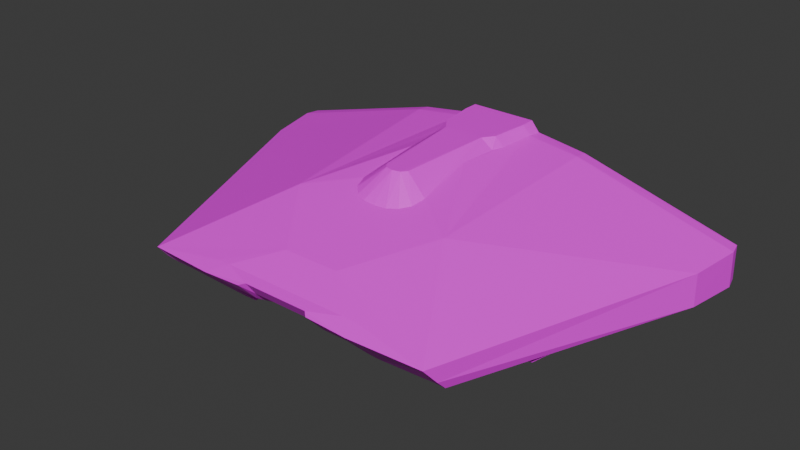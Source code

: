 # Source: Sidewinder_01.blend  (saved by Blender 5.2.44; exported with 4.5.12 LTS)
import bpy
from mathutils import Matrix  # noqa: F401  (used for matrix-valued properties, if any)

bpy.ops.wm.read_factory_settings(use_empty=True)
scene = bpy.context.scene
scene.name = 'Scene'

# ---- images (referenced by path relative to the original .blend; pixels are not part of the script)
import os
ASSET_DIR = os.environ.get("B2B_ASSET_DIR", "")  # directory of the original .blend (textures are referenced by path, not embedded)
HERE = os.path.dirname(os.path.abspath(__file__))  # packed textures are extracted next to this script under _unpacked/

def load_image(name, relpath, width, height, colorspace="sRGB"):
    """Load a texture the original file referenced (path relative to the .blend, or extracted next to this script)."""
    p = next((c for c in (os.path.join(HERE, relpath), os.path.join(ASSET_DIR, relpath)) if relpath and os.path.exists(c)), "")
    if p:
        img = bpy.data.images.load(p, check_existing=True)
        img.name = name
    else:  # same state as the original file: an image datablock whose file is absent (Cycles renders it pink)
        img = bpy.data.images.new(name, width, height)
        img.source = "FILE"
        img.filepath = "//" + (relpath or name)
    img.colorspace_settings.name = colorspace
    return img
img_sidewinder_uv_texture_v1_5_png = load_image('Sidewinder_UV_Texture_V1_5.png', 'Sidewinder_UV_Texture_V1_5.png', 1024, 1024, 'sRGB')

# ---- materials (node trees are filled in below, after node groups)
mat_material_001 = bpy.data.materials.new('Material.001')

# ---- material node trees
mat_material_001.use_nodes = True; mat_material_001.node_tree.nodes.clear()
_N = mat_material_001.node_tree.nodes; _L = mat_material_001.node_tree.links
n0 = _N.new('ShaderNodeBsdfPrincipled'); n0.name = 'Principled BSDF'; n0.location = (-200, 100)
n0.inputs[10].default_value = 0.005
n1 = _N.new('ShaderNodeOutputMaterial'); n1.name = 'Material Output'; n1.location = (200, 100)
n2 = _N.new('ShaderNodeTexImage'); n2.name = 'Image Texture'; n2.location = (-506, 81)
n2.image = img_sidewinder_uv_texture_v1_5_png
n2.interpolation = 'Closest'
_L.new(n0.outputs[0], n1.inputs[0])
_L.new(n2.outputs[0], n0.inputs[0])
_L.new(n2.outputs[1], n0.inputs[4])
n1.is_active_output = True

# ---- world
world_world = bpy.data.worlds.new('World'); scene.world = world_world
world_world.use_nodes = True; world_world.node_tree.nodes.clear()
_N = world_world.node_tree.nodes; _L = world_world.node_tree.links
n0 = _N.new('ShaderNodeOutputWorld'); n0.name = 'World Output'; n0.location = (300, 300)
n1 = _N.new('ShaderNodeBackground'); n1.name = 'Background'; n1.location = (10, 300)
n1.inputs[0].default_value = (0.05088, 0.05088, 0.05088, 1.0)
_L.new(n1.outputs[0], n0.inputs[0])
n0.is_active_output = True
world_world.color = (0.05088, 0.05088, 0.05088)
world_world.sun_shadow_jitter_overblur = 0.0

# ---- meshes
me_geo_hull = bpy.data.meshes.new('GEO_Hull')
me_geo_hull.from_pydata([(1.183, -4.718, 0.6601), (1.409, -6.506, 0.01022), (1.613, -6.686, -0.05755), (3.309, -6.668, -0.1615), (6.278, -6.389, -0.2876), (10.22, 3.932, 0.06749), (10.57, 6.005, 0.18), (10.08, 6.56, -0.1009), (3.9, 6.587, 1.968), (1.75, 6.587, 2.275), (1.398, 6.587, 2.7), (1.403, 5.964, 2.7), (1.201, 4.394, 2.674), (0.8553, 3.919, 2.671), (0.5115, -0.0889, 2.551), (0.3317, -0.3065, 2.551), (0.0, -0.3815, 2.551), (6.423, -5.828, -0.9471), (2.688, -5.863, -0.9488), (1.613, -5.863, -0.9488), (1.378, -6.107, -0.5618), (3.425, -1.702, 1.447), (2.695, -6.069, 0.113), (3.309, -6.042, 0.07529), (1.378, -5.058, -0.8584), (1.378, -3.242, -1.949), (1.396, -4.347, -1.786), (3.903, 6.005, 2.029), (1.713, 6.005, 2.316), (1.249, 2.288, 2.283), (1.393, 3.901, 2.298), (1.548, 4.399, 2.286), (1.453, -0.2875, 1.802), (1.311, -0.8414, 1.663), (0.9663, -1.164, 1.582), (0.5206, -1.362, 1.531), (0.0, -1.396, 1.524), (6.423, -5.403, -1.38), (10.25, 3.911, -1.268), (10.6, 6.026, -1.268), (8.395, 6.026, -2.005), (3.973, 6.026, -2.437), (10.1, 6.563, -0.9422), (8.297, 6.563, -1.513), (3.972, 6.561, -2.361), (1.378, 0.1622, -2.305), (1.617, -4.374, -1.942), (5.094, -4.878, -1.871), (5.759, -5.327, -1.445), (5.759, -1.754, -1.445), (7.923, -1.752, -1.338), (5.094, -1.716, -2.232), (7.253, -1.716, -1.974), (8.396, 3.81, -1.974), (3.237, -4.931, -1.91), (2.734, -4.908, -1.91), (2.688, -4.851, -1.669), (2.74, -4.374, -1.942), (10.44, 6.561, 0.18), (10.47, 6.561, -1.207), (4.574, 6.585, 1.312), (8.373, 6.561, -1.872), (10.08, 6.227, -0.1009), (4.331, 6.562, -1.954), (10.1, 6.229, -0.9422), (8.297, 6.229, -1.513), (4.574, 6.251, 1.312), (4.331, 6.229, -1.954), (3.907, 6.585, 1.567), (3.751, 6.565, -1.747), (1.377, 6.585, 1.766), (3.907, 6.371, 1.567), (3.751, 6.351, -1.747), (4.746, 6.219, -0.7093), (4.746, 6.219, 0.2929), (4.746, 6.824, -0.7093), (4.746, 6.824, 0.2929), (6.984, 6.219, -0.7093), (6.984, 6.219, 0.2929), (6.984, 6.824, -0.7093), (6.984, 6.824, 0.2929), (5.865, 6.824, -0.9181), (5.865, 6.824, 0.5017), (5.865, 6.219, -0.9181), (5.865, 6.219, 0.5017), (-1.183, -4.718, 0.6601), (-1.409, -6.506, 0.01022), (-1.613, -6.686, -0.05755), (-3.309, -6.668, -0.1615), (-6.278, -6.389, -0.2876), (-10.22, 3.932, 0.06749), (-10.57, 6.005, 0.18), (-10.08, 6.56, -0.1009), (-3.9, 6.587, 1.968), (-1.75, 6.587, 2.275), (-1.398, 6.587, 2.7), (-1.403, 5.964, 2.7), (-1.201, 4.394, 2.674), (-0.8553, 3.919, 2.671), (-0.5115, -0.0889, 2.551), (-0.3317, -0.3065, 2.551), (-6.423, -5.828, -0.9471), (-2.688, -5.863, -0.9488), (-1.613, -5.863, -0.9488), (-1.378, -6.107, -0.5618), (-3.425, -1.702, 1.447), (-2.695, -6.069, 0.113), (-3.309, -6.042, 0.07529), (-1.378, -5.058, -0.8584), (-1.378, -3.242, -1.949), (-1.396, -4.347, -1.786), (-3.903, 6.005, 2.029), (-1.713, 6.005, 2.316), (-1.249, 2.288, 2.283), (-1.393, 3.901, 2.298), (-1.548, 4.399, 2.286), (-1.453, -0.2875, 1.802), (-1.311, -0.8414, 1.663), (-0.9663, -1.164, 1.582), (-0.5206, -1.362, 1.531), (-6.423, -5.403, -1.38), (-10.25, 3.911, -1.268), (-10.6, 6.026, -1.268), (-8.395, 6.026, -2.005), (-3.973, 6.026, -2.437), (-10.1, 6.563, -0.9422), (-8.297, 6.563, -1.513), (-3.972, 6.561, -2.361), (-1.378, 0.1622, -2.305), (-1.617, -4.374, -1.942), (-5.094, -4.878, -1.871), (-5.759, -5.327, -1.445), (-5.759, -1.754, -1.445), (-7.923, -1.752, -1.338), (-5.094, -1.716, -2.232), (-7.253, -1.716, -1.974), (-8.396, 3.81, -1.974), (-3.237, -4.931, -1.91), (-2.734, -4.908, -1.91), (-2.688, -4.851, -1.669), (-2.74, -4.374, -1.942), (-10.44, 6.561, 0.18), (-10.47, 6.561, -1.207), (-4.574, 6.585, 1.312), (-8.373, 6.561, -1.872), (-10.08, 6.227, -0.1009), (-4.331, 6.562, -1.954), (-10.1, 6.229, -0.9422), (-8.297, 6.229, -1.513), (-4.574, 6.251, 1.312), (-4.331, 6.229, -1.954), (-3.907, 6.585, 1.567), (-3.751, 6.565, -1.747), (-1.377, 6.585, 1.766), (-3.907, 6.371, 1.567), (-3.751, 6.351, -1.747), (-1.377, 6.371, 1.766), (-4.746, 6.219, -0.7093), (-4.746, 6.219, 0.2929), (-4.746, 6.824, -0.7093), (-4.746, 6.824, 0.2929), (-6.984, 6.219, -0.7093), (-6.984, 6.219, 0.2929), (-6.984, 6.824, -0.7093), (-6.984, 6.824, 0.2929), (-5.865, 6.824, -0.9181), (-5.865, 6.824, 0.5017), (-5.865, 6.219, -0.9181), (-5.865, 6.219, 0.5017)], [], [(159, 165, 163, 164, 166, 160), (129, 110, 104, 103), (20, 2, 1), (2, 20, 19), (131, 130, 137, 88, 89, 101, 120), (3, 2, 19, 18, 55, 54), (105, 89, 88, 107, 106, 85), (153, 70, 68, 71, 156), (20, 24, 25, 26), (90, 105, 111), (58, 8, 27, 6), (9, 28, 27, 8), (9, 10, 11, 28), (154, 156, 71, 72, 155), (109, 25, 24, 108), (94, 95, 10, 9, 70, 153), (12, 31, 28, 11), (12, 13, 30), (12, 30, 31), (46, 19, 20, 26), (16, 36, 35, 15), (34, 15, 35), (15, 34, 33, 14), (32, 14, 33), (23, 3, 4, 21, 0, 22), (37, 50, 38, 17), (5, 4, 17, 38), (58, 6, 39, 59), (40, 61, 59, 39), (41, 44, 61, 40), (20, 104, 108, 24), (45, 46, 25), (26, 25, 46), (55, 18, 56), (56, 57, 55), (47, 51, 49, 48), (37, 48, 49, 50), (50, 49, 51, 52), (50, 53, 38), (38, 53, 40, 39), (6, 5, 38, 39), (124, 134, 135, 136, 123), (99, 100, 16, 15, 14, 13, 12, 11, 10, 95, 96, 97, 98), (18, 19, 46, 57, 56), (17, 4, 3, 54, 47, 48, 37), (43, 65, 64, 42), (141, 93, 143, 92, 125, 142), (66, 62, 64, 65, 67), (7, 62, 66, 60), (63, 67, 65, 43), (42, 64, 62, 7), (60, 66, 67, 63), (144, 142, 125, 126, 146, 143, 93, 94, 153, 151, 152, 69, 68, 70, 9, 8, 60, 63, 43, 42, 59, 61, 44, 127), (21, 4, 5), (72, 69, 152, 155), (69, 72, 71, 68), (1, 86, 104, 20), (73, 74, 76, 75), (79, 80, 78, 77), (81, 79, 77, 83), (82, 76, 74, 84), (80, 82, 84, 78), (75, 81, 83, 73), (104, 86, 87), (87, 103, 104), (113, 116, 99, 98, 114), (87, 88, 137, 138, 102, 103), (111, 105, 113, 114, 115, 112), (104, 110, 109, 108), (141, 91, 111, 93), (94, 93, 111, 112), (94, 112, 96, 95), (97, 96, 112, 115), (97, 114, 98), (97, 115, 114), (0, 21, 29, 32, 33, 34, 35, 36, 119, 118, 117, 116, 113, 105, 85), (27, 28, 31, 30, 29, 21), (16, 100, 119, 36), (118, 119, 100), (100, 99, 117, 118), (116, 117, 99), (14, 32, 29, 30, 13), (120, 101, 121, 133), (90, 121, 101, 89), (141, 142, 122, 91), (123, 122, 142, 144), (124, 123, 144, 127), (128, 109, 129), (110, 129, 109), (138, 139, 102), (139, 138, 140), (130, 131, 132, 134), (120, 133, 132, 131), (133, 135, 134, 132), (136, 133, 121), (121, 122, 123, 136), (91, 122, 121, 90), (7, 60, 8, 58, 59, 42), (2, 3, 23, 22, 0, 85, 106, 107, 88, 87, 86, 1), (102, 139, 140, 129, 103), (126, 125, 147, 148), (149, 150, 148, 147, 145), (92, 143, 149, 145), (146, 126, 148, 150), (125, 92, 145, 147), (143, 146, 150, 149), (41, 40, 53, 52, 51), (151, 153, 156, 154), (152, 151, 154, 155), (157, 159, 160, 158), (75, 76, 82, 80, 79, 81), (163, 161, 162, 164), (165, 167, 161, 163), (166, 168, 158, 160), (164, 162, 168, 166), (159, 157, 167, 165), (44, 41, 124, 127), (111, 91, 90), (90, 89, 105), (5, 6, 27), (27, 21, 5), (136, 135, 133), (50, 52, 53), (128, 129, 140), (140, 138, 137), (137, 130, 140), (130, 134, 140), (134, 124, 128), (41, 51, 45), (51, 47, 57), (47, 54, 57), (54, 55, 57), (57, 46, 45), (25, 109, 128), (128, 140, 134), (51, 57, 45), (45, 25, 128), (41, 45, 128, 124)])
_k = set([(1, 2), (1, 86), (2, 3), (3, 4), (4, 5), (5, 6), (6, 58), (8, 9), (8, 58), (9, 10), (10, 95), (86, 87), (87, 88), (88, 89), (89, 90), (90, 91), (91, 141), (93, 94), (93, 141), (94, 95), (146, 150)])
me_geo_hull.attributes.new('sharp_edge', 'BOOLEAN', 'EDGE').data.foreach_set('value', [ (min(e.vertices), max(e.vertices)) in _k for e in me_geo_hull.edges])
_uv = me_geo_hull.uv_layers.new(name='UVMap')
_uv.uv.foreach_set('vector', [0.08697, 0.6389, 0.09293, 0.6708, 0.08697, 0.7028, 0.05835, 0.7028, 0.05239, 0.6708, 0.05835, 0.6389, 0.7173, 0.2502, 0.7179, 0.2567, 0.7738, 0.2655, 0.7622, 0.2561, 0.7726, 0.3471, 0.7958, 0.3515, 0.7932, 0.3445, 0.7958, 0.3515, 0.7726, 0.3471, 0.7611, 0.3567, 0.7481, 0.1382, 0.7311, 0.1584, 0.7323, 0.2066, 0.7997, 0.212, 0.7945, 0.1254, 0.7698, 0.12, 0.7524, 0.1191, 0.7992, 0.4014, 0.7958, 0.3515, 0.7611, 0.3567, 0.7647, 0.3871, 0.7306, 0.3946, 0.7313, 0.4066, 0.2416, 0.2202, 0.3844, 0.1365, 0.3917, 0.2227, 0.3723, 0.2229, 0.3727, 0.2407, 0.3308, 0.2845, 0.8118, 0.1536, 0.8119, 0.07488, 0.8107, 0.002436, 0.8046, 0.002538, 0.8057, 0.1535, 0.7726, 0.3471, 0.7425, 0.3425, 0.6844, 0.3518, 0.717, 0.3564, 0.09054, 0.01396, 0.2416, 0.2202, 0.02213, 0.2012, 0.01487, 0.6311, 0.005633, 0.4369, 0.02238, 0.4359, 0.03107, 0.634, 0.002947, 0.3747, 0.01973, 0.3726, 0.02238, 0.4359, 0.005633, 0.4369, 0.002947, 0.3747, 0.002436, 0.3588, 0.02024, 0.3585, 0.01973, 0.3726, 0.4912, 0.8395, 0.4969, 0.7672, 0.4912, 0.6163, 0.3965, 0.6208, 0.3965, 0.835, 0.6869, 0.2611, 0.6844, 0.3518, 0.7425, 0.3425, 0.742, 0.2701, 0.9492, 0.3516, 0.9613, 0.3415, 0.9613, 0.2617, 0.9492, 0.2516, 0.9347, 0.2622, 0.9347, 0.3409, 0.06412, 0.3523, 0.06544, 0.3668, 0.01973, 0.3726, 0.02024, 0.3585, 0.06412, 0.3523, 0.0776, 0.3432, 0.07945, 0.3618, 0.06412, 0.3523, 0.07945, 0.3618, 0.06544, 0.3668, 0.7163, 0.363, 0.7611, 0.3567, 0.7726, 0.3471, 0.717, 0.3564, 0.1942, 0.3184, 0.232, 0.3185, 0.2309, 0.3335, 0.1924, 0.3267, 0.2249, 0.3464, 0.1924, 0.3267, 0.2309, 0.3335, 0.1924, 0.3267, 0.2249, 0.3464, 0.2154, 0.3566, 0.187, 0.3314, 0.1992, 0.3612, 0.187, 0.3314, 0.2154, 0.3566, 0.3721, 0.4144, 0.3915, 0.4146, 0.384, 0.5007, 0.2414, 0.4168, 0.3309, 0.3527, 0.3726, 0.3966, 0.8643, 0.6328, 0.864, 0.7455, 0.8636, 0.9204, 0.8776, 0.6217, 0.9018, 0.9212, 0.8968, 0.6056, 0.8776, 0.6217, 0.8636, 0.9204, 0.9044, 0.9976, 0.9044, 0.9812, 0.863, 0.9816, 0.8648, 0.9973, 0.4151, 0.545, 0.3994, 0.5446, 0.3965, 0.6078, 0.4121, 0.6115, 0.4176, 0.4184, 0.4023, 0.4183, 0.3994, 0.5446, 0.4151, 0.545, 0.7726, 0.3471, 0.7738, 0.2655, 0.742, 0.2701, 0.7425, 0.3425, 0.5874, 0.3427, 0.7163, 0.363, 0.6844, 0.3518, 0.717, 0.3564, 0.6844, 0.3518, 0.7163, 0.363, 0.7306, 0.3946, 0.7647, 0.3871, 0.7317, 0.3887, 0.7317, 0.3887, 0.717, 0.3924, 0.7306, 0.3946, 0.7301, 0.4549, 0.6402, 0.4562, 0.6445, 0.4862, 0.7471, 0.4751, 0.7513, 0.4943, 0.7471, 0.4751, 0.6445, 0.4862, 0.651, 0.5484, 0.006742, 0.6389, 0.002436, 0.7006, 0.02254, 0.7221, 0.02254, 0.66, 0.6402, 0.5455, 0.4784, 0.5471, 0.4737, 0.6042, 0.4737, 0.6042, 0.4784, 0.5471, 0.4151, 0.545, 0.4121, 0.6115, 0.9044, 0.9812, 0.9018, 0.9212, 0.8636, 0.9204, 0.863, 0.9816, 0.4182, 0.1958, 0.641, 0.1567, 0.639, 0.09409, 0.4786, 0.06664, 0.4154, 0.06897, 0.1871, 0.3054, 0.1925, 0.3101, 0.1942, 0.3184, 0.1924, 0.3267, 0.187, 0.3314, 0.0776, 0.3432, 0.06412, 0.3523, 0.02024, 0.3585, 0.002436, 0.3588, 0.002436, 0.2786, 0.02018, 0.2788, 0.06426, 0.2849, 0.07797, 0.294, 0.7647, 0.3871, 0.7611, 0.3567, 0.7163, 0.363, 0.717, 0.3924, 0.7317, 0.3887, 0.7687, 0.4934, 0.7934, 0.4882, 0.7992, 0.4014, 0.7313, 0.4066, 0.7301, 0.4549, 0.7471, 0.4751, 0.7513, 0.4943, 0.9758, 0.5692, 0.9663, 0.5692, 0.9663, 0.6232, 0.9758, 0.6232, 0.8894, 0.5996, 0.9404, 0.413, 0.9217, 0.4322, 0.8813, 0.5894, 0.8573, 0.5901, 0.8497, 0.6007, 0.6444, 0.6163, 0.673, 0.7761, 0.6969, 0.7785, 0.717, 0.7283, 0.738, 0.6163, 0.9757, 0.6473, 0.9662, 0.6473, 0.9669, 0.8096, 0.9764, 0.8096, 0.9758, 0.4552, 0.9662, 0.4552, 0.9663, 0.5692, 0.9758, 0.5692, 0.9758, 0.6232, 0.9663, 0.6232, 0.9662, 0.6473, 0.9757, 0.6473, 0.9764, 0.8096, 0.9669, 0.8096, 0.9662, 0.9031, 0.9758, 0.9031, 0.8307, 0.5407, 0.8497, 0.6007, 0.8573, 0.5901, 0.841, 0.5385, 0.8284, 0.4253, 0.9217, 0.4322, 0.9404, 0.413, 0.9492, 0.3516, 0.9347, 0.3409, 0.929, 0.4131, 0.8343, 0.4087, 0.8343, 0.1945, 0.929, 0.19, 0.9347, 0.2622, 0.9492, 0.2516, 0.9404, 0.1902, 0.9217, 0.1709, 0.8284, 0.1779, 0.841, 0.06464, 0.8573, 0.01308, 0.8497, 0.002436, 0.8307, 0.06247, 0.8168, 0.1881, 0.8168, 0.415, 0.2414, 0.4168, 0.384, 0.5007, 0.09064, 0.6225, 0.8046, 0.535, 0.8107, 0.535, 0.811, 0.3208, 0.8049, 0.3207, 0.8107, 0.535, 0.8046, 0.535, 0.805, 0.6297, 0.8111, 0.6297, 0.7932, 0.3445, 0.7933, 0.2678, 0.7738, 0.2655, 0.7726, 0.3471, 0.5239, 0.645, 0.5239, 0.6163, 0.5412, 0.6163, 0.5412, 0.645, 0.5412, 0.71, 0.5412, 0.7386, 0.5239, 0.7386, 0.5239, 0.71, 0.5412, 0.6775, 0.5412, 0.71, 0.5239, 0.71, 0.5239, 0.6775, 0.5412, 0.7711, 0.5412, 0.8036, 0.5239, 0.8036, 0.5239, 0.7711, 0.5412, 0.7386, 0.5412, 0.7711, 0.5239, 0.7711, 0.5239, 0.7386, 0.5412, 0.645, 0.5412, 0.6775, 0.5239, 0.6775, 0.5239, 0.645, 0.7738, 0.2655, 0.7933, 0.2678, 0.7959, 0.2612, 0.7959, 0.2612, 0.7622, 0.2561, 0.7738, 0.2655, 0.1256, 0.2811, 0.1993, 0.2757, 0.1871, 0.3054, 0.07797, 0.294, 0.07968, 0.2753, 0.7959, 0.2612, 0.7997, 0.212, 0.7323, 0.2066, 0.7316, 0.2186, 0.7656, 0.2261, 0.7622, 0.2561, 0.02213, 0.2012, 0.2416, 0.2202, 0.1256, 0.2811, 0.07968, 0.2753, 0.06556, 0.2703, 0.01964, 0.2647, 0.7738, 0.2655, 0.7179, 0.2567, 0.6869, 0.2611, 0.742, 0.2701, 0.01452, 0.005335, 0.03077, 0.002436, 0.02213, 0.2012, 0.005317, 0.2002, 0.002843, 0.2627, 0.005317, 0.2002, 0.02213, 0.2012, 0.01964, 0.2647, 0.002843, 0.2627, 0.01964, 0.2647, 0.02018, 0.2788, 0.002436, 0.2786, 0.06426, 0.2849, 0.02018, 0.2788, 0.01964, 0.2647, 0.06556, 0.2703, 0.06426, 0.2849, 0.07968, 0.2753, 0.07797, 0.294, 0.06426, 0.2849, 0.06556, 0.2703, 0.07968, 0.2753, 0.3309, 0.3527, 0.2414, 0.4168, 0.1252, 0.3559, 0.1992, 0.3612, 0.2154, 0.3566, 0.2249, 0.3464, 0.2309, 0.3335, 0.232, 0.3185, 0.231, 0.3034, 0.225, 0.2905, 0.2155, 0.2804, 0.1993, 0.2757, 0.1256, 0.2811, 0.2416, 0.2202, 0.3308, 0.2845, 0.02238, 0.4359, 0.01973, 0.3726, 0.06544, 0.3668, 0.07945, 0.3618, 0.1252, 0.3559, 0.2414, 0.4168, 0.1942, 0.3184, 0.1925, 0.3101, 0.231, 0.3034, 0.232, 0.3185, 0.225, 0.2905, 0.231, 0.3034, 0.1925, 0.3101, 0.1925, 0.3101, 0.1871, 0.3054, 0.2155, 0.2804, 0.225, 0.2905, 0.1993, 0.2757, 0.2155, 0.2804, 0.1871, 0.3054, 0.187, 0.3314, 0.1992, 0.3612, 0.1252, 0.3559, 0.07945, 0.3618, 0.0776, 0.3432, 0.8569, 0.6328, 0.8435, 0.6217, 0.8575, 0.9204, 0.8572, 0.7455, 0.8194, 0.9212, 0.8575, 0.9204, 0.8435, 0.6217, 0.8244, 0.6056, 0.8168, 0.9976, 0.8564, 0.9973, 0.8582, 0.9816, 0.8168, 0.9812, 0.4154, 0.06897, 0.4121, 0.002436, 0.3965, 0.006169, 0.3996, 0.0694, 0.4182, 0.1958, 0.4154, 0.06897, 0.3996, 0.0694, 0.4029, 0.1958, 0.5876, 0.2703, 0.6869, 0.2611, 0.7173, 0.2502, 0.7179, 0.2567, 0.7173, 0.2502, 0.6869, 0.2611, 0.7316, 0.2186, 0.7326, 0.2245, 0.7656, 0.2261, 0.7326, 0.2245, 0.7316, 0.2186, 0.7179, 0.2208, 0.7311, 0.1584, 0.7481, 0.1382, 0.6455, 0.1267, 0.641, 0.1567, 0.7524, 0.1191, 0.6523, 0.06442, 0.6455, 0.1267, 0.7481, 0.1382, 0.04321, 0.6389, 0.02741, 0.66, 0.02741, 0.7221, 0.04751, 0.7006, 0.4786, 0.06664, 0.6406, 0.06748, 0.4737, 0.009501, 0.4737, 0.009501, 0.4121, 0.002436, 0.4154, 0.06897, 0.4786, 0.06664, 0.8168, 0.9812, 0.8582, 0.9816, 0.8575, 0.9204, 0.8194, 0.9212, 0.8813, 0.01374, 0.9217, 0.1709, 0.9404, 0.1902, 0.8894, 0.003521, 0.8497, 0.002436, 0.8573, 0.01308, 0.3913, 0.3654, 0.3915, 0.4146, 0.3721, 0.4144, 0.3726, 0.3966, 0.3309, 0.3527, 0.3308, 0.2845, 0.3727, 0.2407, 0.3723, 0.2229, 0.3917, 0.2227, 0.3913, 0.2719, 0.3858, 0.2778, 0.3858, 0.3594, 0.7656, 0.2261, 0.7326, 0.2245, 0.7179, 0.2208, 0.7173, 0.2502, 0.7622, 0.2561, 0.9758, 0.3364, 0.9758, 0.2823, 0.9663, 0.2823, 0.9663, 0.3364, 0.546, 0.7785, 0.6396, 0.7785, 0.6186, 0.6665, 0.5985, 0.6163, 0.5746, 0.6188, 0.9757, 0.2583, 0.9764, 0.09597, 0.9669, 0.09597, 0.9662, 0.2583, 0.9758, 0.4503, 0.9758, 0.3364, 0.9663, 0.3364, 0.9662, 0.4503, 0.9758, 0.2823, 0.9757, 0.2583, 0.9662, 0.2583, 0.9663, 0.2823, 0.9764, 0.09597, 0.9758, 0.002437, 0.9662, 0.002436, 0.9669, 0.09597, 0.4176, 0.4184, 0.4151, 0.545, 0.4784, 0.5471, 0.6385, 0.5189, 0.6402, 0.4562, 0.8117, 0.226, 0.8118, 0.1536, 0.8057, 0.1535, 0.8056, 0.226, 0.811, 0.3208, 0.8117, 0.226, 0.8056, 0.226, 0.8049, 0.3207, 0.5017, 0.775, 0.519, 0.775, 0.519, 0.8036, 0.5017, 0.8036, 0.1324, 0.7028, 0.1038, 0.7028, 0.0978, 0.6708, 0.1038, 0.6389, 0.1324, 0.6389, 0.1383, 0.6708, 0.519, 0.71, 0.5017, 0.71, 0.5017, 0.6814, 0.519, 0.6814, 0.519, 0.7425, 0.5017, 0.7425, 0.5017, 0.71, 0.519, 0.71, 0.519, 0.6488, 0.5017, 0.6488, 0.5017, 0.6163, 0.519, 0.6163, 0.519, 0.6814, 0.5017, 0.6814, 0.5017, 0.6488, 0.519, 0.6488, 0.519, 0.775, 0.5017, 0.775, 0.5017, 0.7425, 0.519, 0.7425, 0.4023, 0.4183, 0.4176, 0.4184, 0.4182, 0.1958, 0.4029, 0.1958, 0.02213, 0.2012, 0.03077, 0.002436, 0.09054, 0.01396, 0.09054, 0.01396, 0.3844, 0.1365, 0.2416, 0.2202, 0.09064, 0.6225, 0.03107, 0.634, 0.02238, 0.4359, 0.02238, 0.4359, 0.2414, 0.4168, 0.09064, 0.6225, 0.4786, 0.06664, 0.639, 0.09409, 0.6406, 0.06748, 0.6402, 0.5455, 0.6385, 0.5189, 0.4784, 0.5471, 0.5876, 0.2703, 0.7173, 0.2502, 0.7179, 0.2208, 0.7179, 0.2208, 0.7316, 0.2186, 0.7323, 0.2066, 0.7323, 0.2066, 0.7311, 0.1584, 0.7179, 0.2208, 0.7311, 0.1584, 0.641, 0.1567, 0.7179, 0.2208, 0.641, 0.1567, 0.4182, 0.1958, 0.5876, 0.2703, 0.4176, 0.4184, 0.6402, 0.4562, 0.5874, 0.3427, 0.6402, 0.4562, 0.7301, 0.4549, 0.717, 0.3924, 0.7301, 0.4549, 0.7313, 0.4066, 0.717, 0.3924, 0.7313, 0.4066, 0.7306, 0.3946, 0.717, 0.3924, 0.717, 0.3924, 0.7163, 0.363, 0.5874, 0.3427, 0.6844, 0.3518, 0.6869, 0.2611, 0.5876, 0.2703, 0.5876, 0.2703, 0.7179, 0.2208, 0.641, 0.1567, 0.6402, 0.4562, 0.717, 0.3924, 0.5874, 0.3427, 0.5874, 0.3427, 0.6844, 0.3518, 0.5876, 0.2703, 0.4176, 0.4184, 0.5874, 0.3427, 0.5876, 0.2703, 0.4182, 0.1958])
me_geo_hull.materials.append(mat_material_001)
me_geo_hull.update()

# ---- objects
ob_fx_engine_left = bpy.data.objects.new('FX_Engine_Left', None)
ob_fx_engine_right = bpy.data.objects.new('FX_Engine_Right', None)
ob_geo_hull = bpy.data.objects.new('GEO_Hull', me_geo_hull)
ob_hp_gun_left = bpy.data.objects.new('HP_Gun_Left', None)
ob_hp_gun_right = bpy.data.objects.new('HP_Gun_Right', None)
ob_ship_sidewinder = bpy.data.objects.new('SHIP_Sidewinder', None)

# ---- transforms, parenting, visibility, modifiers, constraints
ob_fx_engine_left.parent = ob_ship_sidewinder
ob_fx_engine_left.matrix_parent_inverse = Matrix(((1.0, -0.0, 0.0, -0.009724), (-0.0, 1.0, -0.0, -1.694), (0.0, -0.0, 1.0, -0.3946), (-0.0, 0.0, -0.0, 1.0)))
ob_fx_engine_left.location = (5.865, 6.825, -0.2293)
ob_fx_engine_left.rotation_euler = (-1.571, -2.22e-16, 2.22e-16)
ob_fx_engine_left.empty_display_type = 'SINGLE_ARROW'
ob_fx_engine_right.parent = ob_ship_sidewinder
ob_fx_engine_right.matrix_parent_inverse = Matrix(((1.0, -0.0, 0.0, -0.009724), (-0.0, 1.0, -0.0, -1.694), (0.0, -0.0, 1.0, -0.3946), (-0.0, 0.0, -0.0, 1.0)))
ob_fx_engine_right.location = (-5.865, 6.825, -0.2293)
ob_fx_engine_right.rotation_euler = (-1.571, -2.22e-16, 2.22e-16)
ob_fx_engine_right.empty_display_type = 'SINGLE_ARROW'
ob_geo_hull.parent = ob_ship_sidewinder
ob_geo_hull.matrix_parent_inverse = Matrix(((1.0, -0.0, 0.0, -0.009724), (-0.0, 1.0, -0.0, -1.694), (0.0, -0.0, 1.0, -0.3946), (-0.0, 0.0, -0.0, 1.0)))
ob_geo_hull.location = (0.0, 0.0, 0.0)
ob_hp_gun_left.parent = ob_ship_sidewinder
ob_hp_gun_left.matrix_parent_inverse = Matrix(((1.0, -0.0, 0.0, -0.009724), (-0.0, 1.0, -0.0, -1.694), (0.0, -0.0, 1.0, -0.3946), (-0.0, 0.0, -0.0, 1.0)))
ob_hp_gun_left.location = (2.271, -2.591, 1.216)
ob_hp_gun_left.rotation_euler = (1.571, -0.0, 0.0)
ob_hp_gun_left.empty_display_type = 'SINGLE_ARROW'
ob_hp_gun_right.parent = ob_ship_sidewinder
ob_hp_gun_right.matrix_parent_inverse = Matrix(((1.0, -0.0, 0.0, -0.009724), (-0.0, 1.0, -0.0, -1.694), (0.0, -0.0, 1.0, -0.3946), (-0.0, 0.0, -0.0, 1.0)))
ob_hp_gun_right.location = (-2.223, -2.591, 1.216)
ob_hp_gun_right.rotation_euler = (1.571, -0.0, 0.0)
ob_hp_gun_right.empty_display_type = 'SINGLE_ARROW'
ob_ship_sidewinder.location = (0.009724, 1.694, 0.3946)
ob_ship_sidewinder.show_name = True
ob_ship_sidewinder.show_in_front = True

# ---- collection membership
scene.collection.objects.link(ob_fx_engine_left)
scene.collection.objects.link(ob_fx_engine_right)
scene.collection.objects.link(ob_geo_hull)
scene.collection.objects.link(ob_hp_gun_left)
scene.collection.objects.link(ob_hp_gun_right)
scene.collection.objects.link(ob_ship_sidewinder)

# ---- scene / render settings (as saved in the file)
scene.frame_start = 1; scene.frame_end = 250; scene.frame_set(1)
scene.render.engine = 'CYCLES'
scene.render.bake_type = 'DISPLACEMENT'
scene.render.bake_bias = 0.0
scene.render.bake_samples = 0
scene.cycles.bake_type = 'AO'
scene.eevee.fast_gi_thickness_far = 0.0
bpy.context.view_layer.update()

# ---- added for rendering (the .blend has no active camera and no usable light): camera, sun
cam_auto = bpy.data.cameras.new('AutoCamera')
cam_auto.lens = 50.0
cam_auto.sensor_width = 36.0
cam_auto.clip_end = 1000.0
ob_auto_camera = bpy.data.objects.new('AutoCamera', cam_auto)
scene.collection.objects.link(ob_auto_camera)
ob_auto_camera.location = (23.7441, -28.424, 19.1265)
ob_auto_camera.rotation_euler = (1.09748, -7.21219e-08, 0.694738)
scene.camera = ob_auto_camera
light_auto_sun = bpy.data.lights.new('AutoSun', 'SUN')
light_auto_sun.energy = 3.0
light_auto_sun.angle = 0.0523599
ob_auto_sun = bpy.data.objects.new('AutoSun', light_auto_sun)
scene.collection.objects.link(ob_auto_sun)
ob_auto_sun.rotation_euler = (0.872665, 0.174533, 0.523599)
bpy.context.view_layer.update()
